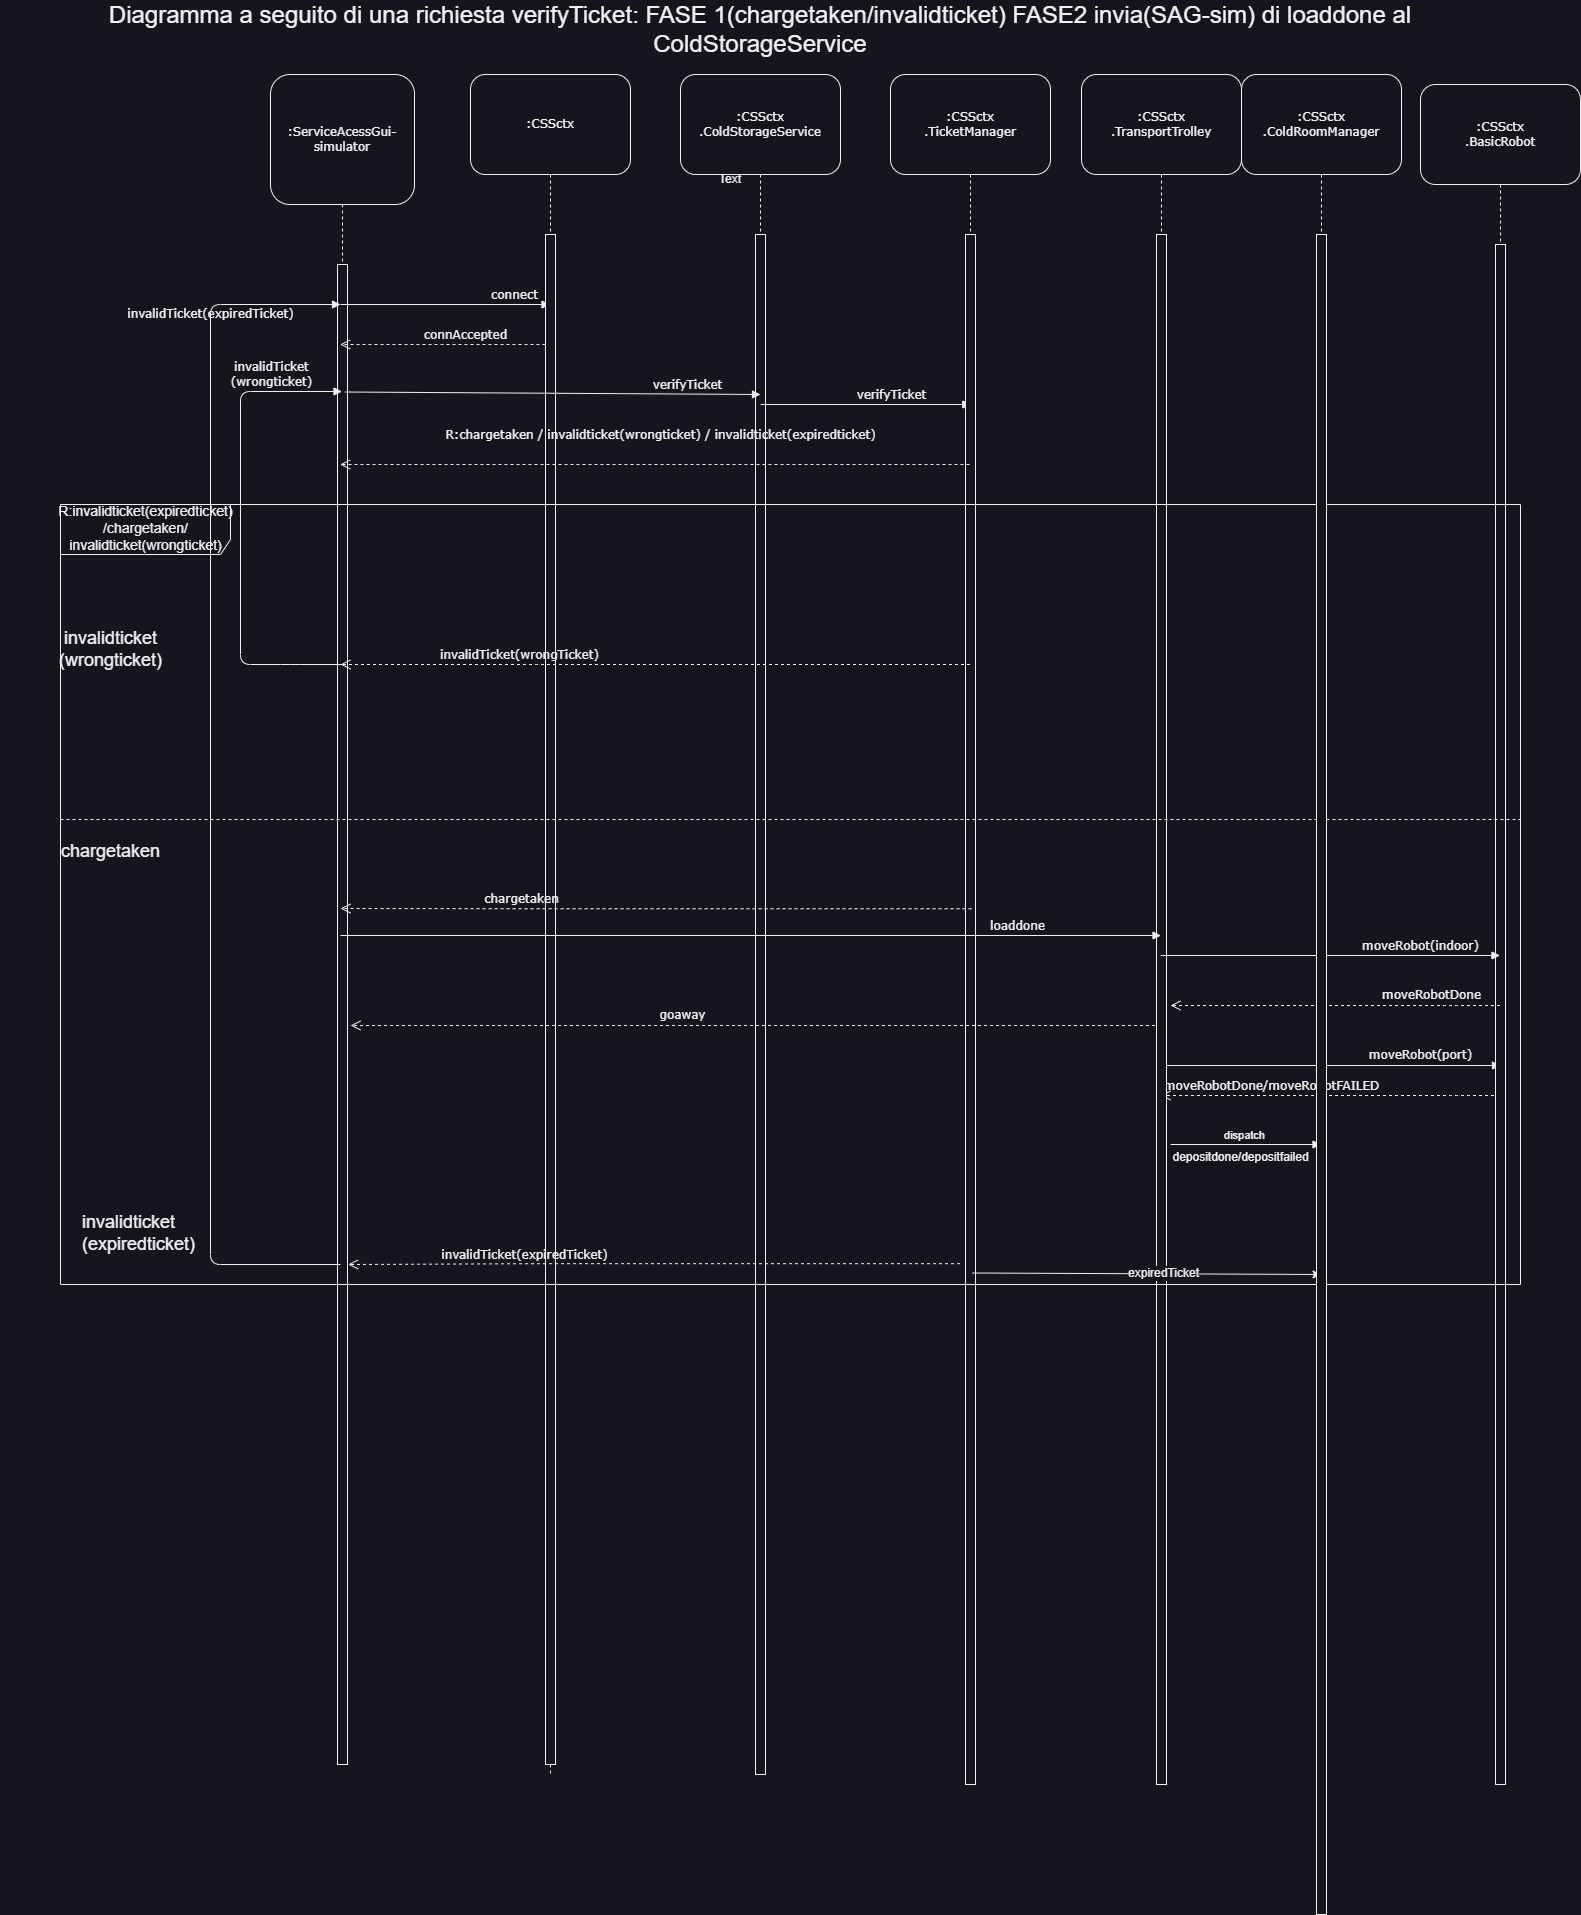

The diagram above was exported from draw.io. Its source (the exported page's mxGraphModel, read from the mxfile embedded in the PNG):
<mxGraphModel dx="2914" dy="2586" grid="1" gridSize="10" guides="1" tooltips="1" connect="1" arrows="1" fold="1" page="1" pageScale="1" pageWidth="827" pageHeight="1169" math="0" shadow="0">
  <root>
    <mxCell id="0" />
    <mxCell id="1" parent="0" />
    <mxCell id="N2O-ApHA6fofq8clF46Y-1" value=":ServiceAcessGui-simulator&lt;br&gt;" style="shape=umlLifeline;perimeter=lifelinePerimeter;whiteSpace=wrap;html=1;container=1;collapsible=0;recursiveResize=0;outlineConnect=0;rounded=1;shadow=0;comic=0;labelBackgroundColor=none;strokeWidth=1;fontFamily=Verdana;fontSize=12;align=center;size=130;" parent="1" vertex="1">
      <mxGeometry x="270" y="50" width="144" height="1690" as="geometry" />
    </mxCell>
    <mxCell id="N2O-ApHA6fofq8clF46Y-2" value="" style="html=1;points=[];perimeter=orthogonalPerimeter;rounded=0;shadow=0;comic=0;labelBackgroundColor=none;strokeWidth=1;fontFamily=Verdana;fontSize=12;align=center;" parent="N2O-ApHA6fofq8clF46Y-1" vertex="1">
      <mxGeometry x="67" y="190" width="10" height="1500" as="geometry" />
    </mxCell>
    <mxCell id="4cLTLOausn-tMqRDsMKk-3" value="connect" style="html=1;verticalAlign=bottom;endArrow=block;labelBackgroundColor=none;fontFamily=Verdana;fontSize=12;" parent="N2O-ApHA6fofq8clF46Y-1" target="4cLTLOausn-tMqRDsMKk-1" edge="1">
      <mxGeometry x="0.653" relative="1" as="geometry">
        <mxPoint x="70" y="230" as="sourcePoint" />
        <mxPoint x="200" y="230" as="targetPoint" />
        <Array as="points" />
        <mxPoint as="offset" />
      </mxGeometry>
    </mxCell>
    <mxCell id="4cLTLOausn-tMqRDsMKk-1" value=":CSSctx" style="shape=umlLifeline;perimeter=lifelinePerimeter;whiteSpace=wrap;html=1;container=1;collapsible=0;recursiveResize=0;outlineConnect=0;rounded=1;shadow=0;comic=0;labelBackgroundColor=none;strokeWidth=1;fontFamily=Verdana;fontSize=12;align=center;size=100;points=[];" parent="1" vertex="1">
      <mxGeometry x="470" y="50" width="160" height="1700" as="geometry" />
    </mxCell>
    <mxCell id="4cLTLOausn-tMqRDsMKk-2" value="" style="html=1;points=[];perimeter=orthogonalPerimeter;rounded=0;shadow=0;comic=0;labelBackgroundColor=none;strokeWidth=1;fontFamily=Verdana;fontSize=12;align=center;" parent="4cLTLOausn-tMqRDsMKk-1" vertex="1">
      <mxGeometry x="75" y="160" width="10" height="1530" as="geometry" />
    </mxCell>
    <mxCell id="4cLTLOausn-tMqRDsMKk-4" value="connAccepted" style="html=1;verticalAlign=bottom;endArrow=open;dashed=1;endSize=8;labelBackgroundColor=none;fontFamily=Verdana;fontSize=12;edgeStyle=elbowEdgeStyle;elbow=vertical;" parent="4cLTLOausn-tMqRDsMKk-1" target="N2O-ApHA6fofq8clF46Y-1" edge="1">
      <mxGeometry x="-0.2163" relative="1" as="geometry">
        <mxPoint x="-90" y="270" as="targetPoint" />
        <Array as="points">
          <mxPoint x="-38.67" y="270" />
          <mxPoint x="-33.67" y="280" />
        </Array>
        <mxPoint x="75" y="270" as="sourcePoint" />
        <mxPoint as="offset" />
      </mxGeometry>
    </mxCell>
    <mxCell id="gZ9sGHbwMtrVvCfFXNdp-1" value=":CSSctx&lt;br&gt;.ColdStorageService" style="shape=umlLifeline;perimeter=lifelinePerimeter;whiteSpace=wrap;html=1;container=1;collapsible=0;recursiveResize=0;outlineConnect=0;rounded=1;shadow=0;comic=0;labelBackgroundColor=none;strokeWidth=1;fontFamily=Verdana;fontSize=12;align=center;size=100;points=[];" parent="1" vertex="1">
      <mxGeometry x="680" y="50" width="160" height="1700" as="geometry" />
    </mxCell>
    <mxCell id="gZ9sGHbwMtrVvCfFXNdp-2" value="" style="html=1;points=[];perimeter=orthogonalPerimeter;rounded=0;shadow=0;comic=0;labelBackgroundColor=none;strokeWidth=1;fontFamily=Verdana;fontSize=12;align=center;" parent="gZ9sGHbwMtrVvCfFXNdp-1" vertex="1">
      <mxGeometry x="75" y="160" width="10" height="1540" as="geometry" />
    </mxCell>
    <mxCell id="rTRTFVOLgOanxBbqwZ-_-5" value="verifyTicket" style="html=1;verticalAlign=bottom;endArrow=block;labelBackgroundColor=none;fontFamily=Verdana;fontSize=12;" parent="gZ9sGHbwMtrVvCfFXNdp-1" edge="1">
      <mxGeometry x="0.2411" relative="1" as="geometry">
        <mxPoint x="79.99925925925959" y="330.0000000000002" as="sourcePoint" />
        <mxPoint x="290.24" y="330" as="targetPoint" />
        <Array as="points" />
        <mxPoint as="offset" />
      </mxGeometry>
    </mxCell>
    <mxCell id="rTRTFVOLgOanxBbqwZ-_-1" value="verifyTicket" style="html=1;verticalAlign=bottom;endArrow=block;labelBackgroundColor=none;fontFamily=Verdana;fontSize=12;exitX=0.733;exitY=0.085;exitDx=0;exitDy=0;exitPerimeter=0;" parent="1" source="N2O-ApHA6fofq8clF46Y-2" edge="1">
      <mxGeometry x="0.653" relative="1" as="geometry">
        <mxPoint x="360" y="370" as="sourcePoint" />
        <mxPoint x="760" y="370" as="targetPoint" />
        <Array as="points" />
        <mxPoint as="offset" />
      </mxGeometry>
    </mxCell>
    <mxCell id="rTRTFVOLgOanxBbqwZ-_-3" value=":CSSctx&lt;br&gt;.TicketManager" style="shape=umlLifeline;perimeter=lifelinePerimeter;whiteSpace=wrap;html=1;container=1;collapsible=0;recursiveResize=0;outlineConnect=0;rounded=1;shadow=0;comic=0;labelBackgroundColor=none;strokeWidth=1;fontFamily=Verdana;fontSize=12;align=center;size=100;points=[];" parent="1" vertex="1">
      <mxGeometry x="890" y="50" width="160" height="1710" as="geometry" />
    </mxCell>
    <mxCell id="rTRTFVOLgOanxBbqwZ-_-4" value="" style="html=1;points=[];perimeter=orthogonalPerimeter;rounded=0;shadow=0;comic=0;labelBackgroundColor=none;strokeWidth=1;fontFamily=Verdana;fontSize=12;align=center;" parent="rTRTFVOLgOanxBbqwZ-_-3" vertex="1">
      <mxGeometry x="75" y="160" width="10" height="1550" as="geometry" />
    </mxCell>
    <mxCell id="rTRTFVOLgOanxBbqwZ-_-6" value="R:chargetaken / invalidticket(wrongticket) / invalidticket(expiredticket)" style="html=1;verticalAlign=bottom;endArrow=open;dashed=1;endSize=8;labelBackgroundColor=none;fontFamily=Verdana;fontSize=12;edgeStyle=elbowEdgeStyle;elbow=vertical;" parent="rTRTFVOLgOanxBbqwZ-_-3" target="N2O-ApHA6fofq8clF46Y-1" edge="1">
      <mxGeometry x="-0.0164" y="-20" relative="1" as="geometry">
        <mxPoint x="-125" y="390" as="targetPoint" />
        <Array as="points">
          <mxPoint x="-34.67000000000007" y="390" />
          <mxPoint x="-29.670000000000073" y="400" />
        </Array>
        <mxPoint x="79" y="390" as="sourcePoint" />
        <mxPoint as="offset" />
      </mxGeometry>
    </mxCell>
    <mxCell id="rTRTFVOLgOanxBbqwZ-_-16" value="goaway" style="html=1;verticalAlign=bottom;endArrow=open;dashed=1;endSize=8;labelBackgroundColor=none;fontFamily=Verdana;fontSize=12;edgeStyle=elbowEdgeStyle;elbow=horizontal;" parent="rTRTFVOLgOanxBbqwZ-_-3" source="rTRTFVOLgOanxBbqwZ-_-8" edge="1">
      <mxGeometry x="0.1857" y="-1" relative="1" as="geometry">
        <mxPoint x="-540" y="951" as="targetPoint" />
        <Array as="points">
          <mxPoint x="-339.6700000000001" y="951" />
          <mxPoint x="-334.6700000000001" y="961" />
        </Array>
        <mxPoint x="-130.5" y="951" as="sourcePoint" />
        <mxPoint x="1" as="offset" />
      </mxGeometry>
    </mxCell>
    <mxCell id="rTRTFVOLgOanxBbqwZ-_-17" value="moveRobot(port)" style="html=1;verticalAlign=bottom;endArrow=block;labelBackgroundColor=none;fontFamily=Verdana;fontSize=12;" parent="rTRTFVOLgOanxBbqwZ-_-3" edge="1">
      <mxGeometry x="0.5294" y="1" relative="1" as="geometry">
        <mxPoint x="270" y="991" as="sourcePoint" />
        <mxPoint x="610" y="991" as="targetPoint" />
        <Array as="points" />
        <mxPoint as="offset" />
      </mxGeometry>
    </mxCell>
    <mxCell id="rTRTFVOLgOanxBbqwZ-_-18" value="moveRobotDone/moveRobotFAILED" style="html=1;verticalAlign=bottom;endArrow=open;dashed=1;endSize=8;labelBackgroundColor=none;fontFamily=Verdana;fontSize=12;edgeStyle=elbowEdgeStyle;elbow=horizontal;" parent="rTRTFVOLgOanxBbqwZ-_-3" edge="1">
      <mxGeometry x="0.3403" relative="1" as="geometry">
        <mxPoint x="270" y="1021" as="targetPoint" />
        <Array as="points">
          <mxPoint x="570" y="1071" />
        </Array>
        <mxPoint x="603.5" y="1021" as="sourcePoint" />
        <mxPoint as="offset" />
      </mxGeometry>
    </mxCell>
    <mxCell id="rTRTFVOLgOanxBbqwZ-_-8" value=":CSSctx&lt;br&gt;.TransportTrolley" style="shape=umlLifeline;perimeter=lifelinePerimeter;whiteSpace=wrap;html=1;container=1;collapsible=0;recursiveResize=0;outlineConnect=0;rounded=1;shadow=0;comic=0;labelBackgroundColor=none;strokeWidth=1;fontFamily=Verdana;fontSize=12;align=center;size=100;points=[];" parent="1" vertex="1">
      <mxGeometry x="1081" y="50" width="160" height="1710" as="geometry" />
    </mxCell>
    <mxCell id="rTRTFVOLgOanxBbqwZ-_-9" value="" style="html=1;points=[];perimeter=orthogonalPerimeter;rounded=0;shadow=0;comic=0;labelBackgroundColor=none;strokeWidth=1;fontFamily=Verdana;fontSize=12;align=center;" parent="rTRTFVOLgOanxBbqwZ-_-8" vertex="1">
      <mxGeometry x="75" y="160" width="10" height="1550" as="geometry" />
    </mxCell>
    <mxCell id="rTRTFVOLgOanxBbqwZ-_-12" value=":CSSctx&lt;br&gt;.BasicRobot" style="shape=umlLifeline;perimeter=lifelinePerimeter;whiteSpace=wrap;html=1;container=1;collapsible=0;recursiveResize=0;outlineConnect=0;rounded=1;shadow=0;comic=0;labelBackgroundColor=none;strokeWidth=1;fontFamily=Verdana;fontSize=12;align=center;size=100;points=[];" parent="1" vertex="1">
      <mxGeometry x="1420" y="60" width="160" height="1700" as="geometry" />
    </mxCell>
    <mxCell id="rTRTFVOLgOanxBbqwZ-_-13" value="" style="html=1;points=[];perimeter=orthogonalPerimeter;rounded=0;shadow=0;comic=0;labelBackgroundColor=none;strokeWidth=1;fontFamily=Verdana;fontSize=12;align=center;" parent="rTRTFVOLgOanxBbqwZ-_-12" vertex="1">
      <mxGeometry x="75" y="160" width="10" height="1540" as="geometry" />
    </mxCell>
    <mxCell id="cg7oMHLb6mgpNHiS1ckj-2" value="Text" style="text;html=1;strokeColor=none;fillColor=none;align=center;verticalAlign=middle;whiteSpace=wrap;rounded=0;" parent="1" vertex="1">
      <mxGeometry x="700" y="140" width="60" height="30" as="geometry" />
    </mxCell>
    <mxCell id="cg7oMHLb6mgpNHiS1ckj-4" value="&lt;font style=&quot;font-size: 24px;&quot;&gt;Diagramma a seguito di una richiesta verifyTicket: FASE 1(chargetaken/invalidticket) FASE2 invia(SAG-sim) di loaddone al ColdStorageService&lt;/font&gt;" style="text;html=1;strokeColor=none;fillColor=none;align=center;verticalAlign=middle;whiteSpace=wrap;rounded=0;" parent="1" vertex="1">
      <mxGeometry y="-10" width="1520" height="30" as="geometry" />
    </mxCell>
    <mxCell id="cg7oMHLb6mgpNHiS1ckj-5" value="&lt;font style=&quot;font-size: 14px;&quot;&gt;R:invalidticket(expiredticket) /chargetaken/&lt;br&gt;invalidticket(wrongticket)&lt;/font&gt;" style="shape=umlFrame;whiteSpace=wrap;html=1;pointerEvents=0;recursiveResize=0;container=1;collapsible=0;width=170;height=50;" parent="1" vertex="1">
      <mxGeometry x="60" y="480" width="1460" height="780" as="geometry" />
    </mxCell>
    <mxCell id="cg7oMHLb6mgpNHiS1ckj-6" value="&lt;font style=&quot;font-size: 18px;&quot;&gt;invalidticket&lt;br&gt;(expiredticket)&lt;/font&gt;" style="text;html=1;" parent="cg7oMHLb6mgpNHiS1ckj-5" vertex="1">
      <mxGeometry width="100" height="20" relative="1" as="geometry">
        <mxPoint x="20" y="701" as="offset" />
      </mxGeometry>
    </mxCell>
    <mxCell id="rTRTFVOLgOanxBbqwZ-_-14" value="moveRobotDone" style="html=1;verticalAlign=bottom;endArrow=open;dashed=1;endSize=8;labelBackgroundColor=none;fontFamily=Verdana;fontSize=12;edgeStyle=elbowEdgeStyle;elbow=horizontal;" parent="cg7oMHLb6mgpNHiS1ckj-5" edge="1">
      <mxGeometry x="-0.5781" y="-1" relative="1" as="geometry">
        <mxPoint x="1110" y="501" as="targetPoint" />
        <Array as="points">
          <mxPoint x="1390" y="551" />
        </Array>
        <mxPoint x="1439.5" y="501" as="sourcePoint" />
        <mxPoint as="offset" />
      </mxGeometry>
    </mxCell>
    <mxCell id="rTRTFVOLgOanxBbqwZ-_-15" value="moveRobot(indoor)" style="html=1;verticalAlign=bottom;endArrow=block;labelBackgroundColor=none;fontFamily=Verdana;fontSize=12;" parent="cg7oMHLb6mgpNHiS1ckj-5" edge="1">
      <mxGeometry x="0.5314" relative="1" as="geometry">
        <mxPoint x="1100.1666666666665" y="451" as="sourcePoint" />
        <mxPoint x="1439.5" y="451" as="targetPoint" />
        <Array as="points" />
        <mxPoint as="offset" />
      </mxGeometry>
    </mxCell>
    <mxCell id="kEfHReS5XdMBzArzRV5Z-1" value="loaddone" style="html=1;verticalAlign=bottom;endArrow=block;labelBackgroundColor=none;fontFamily=Verdana;fontSize=12;" parent="cg7oMHLb6mgpNHiS1ckj-5" target="rTRTFVOLgOanxBbqwZ-_-8" edge="1">
      <mxGeometry x="0.653" relative="1" as="geometry">
        <mxPoint x="280" y="431" as="sourcePoint" />
        <mxPoint x="698" y="431" as="targetPoint" />
        <Array as="points" />
        <mxPoint as="offset" />
      </mxGeometry>
    </mxCell>
    <mxCell id="-1LEvT62y9rYPOEgt9M8-3" value="" style="endArrow=classic;html=1;rounded=0;exitX=0.689;exitY=0.67;exitDx=0;exitDy=0;exitPerimeter=0;" parent="cg7oMHLb6mgpNHiS1ckj-5" edge="1" source="rTRTFVOLgOanxBbqwZ-_-4">
      <mxGeometry width="50" height="50" relative="1" as="geometry">
        <mxPoint x="920" y="770" as="sourcePoint" />
        <mxPoint x="1260.5" y="770" as="targetPoint" />
      </mxGeometry>
    </mxCell>
    <mxCell id="-1LEvT62y9rYPOEgt9M8-6" value="&lt;font style=&quot;font-size: 12px;&quot;&gt;expiredTicket&lt;/font&gt;" style="edgeLabel;html=1;align=center;verticalAlign=middle;resizable=0;points=[];" parent="-1LEvT62y9rYPOEgt9M8-3" vertex="1" connectable="0">
      <mxGeometry x="0.0788" y="2" relative="1" as="geometry">
        <mxPoint x="1" as="offset" />
      </mxGeometry>
    </mxCell>
    <mxCell id="cg7oMHLb6mgpNHiS1ckj-8" value="&lt;font style=&quot;font-size: 18px;&quot;&gt;chargetaken&lt;/font&gt;" style="text;html=1;align=center;verticalAlign=middle;resizable=0;points=[];autosize=1;strokeColor=none;fillColor=none;" parent="cg7oMHLb6mgpNHiS1ckj-5" vertex="1">
      <mxGeometry x="-10" y="327" width="120" height="40" as="geometry" />
    </mxCell>
    <mxCell id="-1LEvT62y9rYPOEgt9M8-9" value="chargetaken" style="html=1;verticalAlign=bottom;endArrow=open;dashed=1;endSize=8;labelBackgroundColor=none;fontFamily=Verdana;fontSize=12;edgeStyle=elbowEdgeStyle;elbow=horizontal;exitX=0.607;exitY=0.435;exitDx=0;exitDy=0;exitPerimeter=0;" parent="cg7oMHLb6mgpNHiS1ckj-5" source="rTRTFVOLgOanxBbqwZ-_-4" edge="1">
      <mxGeometry x="0.4307" relative="1" as="geometry">
        <mxPoint x="280" y="404" as="targetPoint" />
        <Array as="points">
          <mxPoint x="475.3299999999999" y="404" />
          <mxPoint x="480.3299999999999" y="414" />
        </Array>
        <mxPoint x="698.5" y="404" as="sourcePoint" />
        <mxPoint x="1" as="offset" />
      </mxGeometry>
    </mxCell>
    <mxCell id="-1LEvT62y9rYPOEgt9M8-10" value="" style="line;strokeWidth=1;dashed=1;labelPosition=center;verticalLabelPosition=bottom;align=left;verticalAlign=top;spacingLeft=20;spacingTop=15;html=1;whiteSpace=wrap;" parent="cg7oMHLb6mgpNHiS1ckj-5" vertex="1">
      <mxGeometry y="310" width="1460" height="10" as="geometry" />
    </mxCell>
    <mxCell id="-1LEvT62y9rYPOEgt9M8-16" value="&lt;font style=&quot;font-size: 18px;&quot;&gt;invalidticket&lt;br&gt;(wrongticket)&lt;/font&gt;" style="text;html=1;align=center;verticalAlign=middle;resizable=0;points=[];autosize=1;strokeColor=none;fillColor=none;" parent="cg7oMHLb6mgpNHiS1ckj-5" vertex="1">
      <mxGeometry x="-15" y="115" width="130" height="60" as="geometry" />
    </mxCell>
    <mxCell id="-1LEvT62y9rYPOEgt9M8-17" value="invalidTicket(wrongTicket)" style="html=1;verticalAlign=bottom;endArrow=open;dashed=1;endSize=8;labelBackgroundColor=none;fontFamily=Verdana;fontSize=12;edgeStyle=elbowEdgeStyle;elbow=horizontal;" parent="cg7oMHLb6mgpNHiS1ckj-5" edge="1" source="rTRTFVOLgOanxBbqwZ-_-3">
      <mxGeometry x="0.4307" relative="1" as="geometry">
        <mxPoint x="280" y="160" as="targetPoint" />
        <Array as="points">
          <mxPoint x="475.3299999999999" y="160" />
          <mxPoint x="480.3299999999999" y="170" />
        </Array>
        <mxPoint x="698.5" y="160" as="sourcePoint" />
        <mxPoint x="1" as="offset" />
      </mxGeometry>
    </mxCell>
    <mxCell id="-1LEvT62y9rYPOEgt9M8-21" value="invalidTicket(expiredTicket)" style="html=1;verticalAlign=bottom;endArrow=block;labelBackgroundColor=none;fontFamily=Verdana;fontSize=12;" parent="cg7oMHLb6mgpNHiS1ckj-5" edge="1">
      <mxGeometry x="0.7541" relative="1" as="geometry">
        <mxPoint x="280" y="760" as="sourcePoint" />
        <mxPoint x="280" y="-200" as="targetPoint" />
        <Array as="points">
          <mxPoint x="150" y="760" />
          <mxPoint x="150" y="-200" />
        </Array>
        <mxPoint as="offset" />
      </mxGeometry>
    </mxCell>
    <mxCell id="-1LEvT62y9rYPOEgt9M8-8" value="invalidTicket(expiredTicket)" style="html=1;verticalAlign=bottom;endArrow=open;dashed=1;endSize=8;labelBackgroundColor=none;fontFamily=Verdana;fontSize=12;edgeStyle=elbowEdgeStyle;elbow=horizontal;entryX=1.062;entryY=0.629;entryDx=0;entryDy=0;entryPerimeter=0;exitX=-0.545;exitY=0.664;exitDx=0;exitDy=0;exitPerimeter=0;" parent="cg7oMHLb6mgpNHiS1ckj-5" edge="1" source="rTRTFVOLgOanxBbqwZ-_-4">
      <mxGeometry x="0.4307" relative="1" as="geometry">
        <mxPoint x="287.6199999999999" y="760.0099999999998" as="targetPoint" />
        <Array as="points">
          <mxPoint x="475.3299999999999" y="760.54" />
          <mxPoint x="480.3299999999999" y="770.54" />
        </Array>
        <mxPoint x="692.9200000000001" y="760.0000000000005" as="sourcePoint" />
        <mxPoint x="1" as="offset" />
      </mxGeometry>
    </mxCell>
    <mxCell id="n1HdxyjwNf1vCj6tJYFC-2" value="dispatch" style="html=1;verticalAlign=bottom;endArrow=block;curved=0;rounded=0;" edge="1" parent="cg7oMHLb6mgpNHiS1ckj-5" target="-1LEvT62y9rYPOEgt9M8-4">
      <mxGeometry width="80" relative="1" as="geometry">
        <mxPoint x="1110" y="640" as="sourcePoint" />
        <mxPoint x="1190" y="640" as="targetPoint" />
      </mxGeometry>
    </mxCell>
    <mxCell id="-1LEvT62y9rYPOEgt9M8-4" value=":CSSctx&lt;br&gt;.ColdRoomManager" style="shape=umlLifeline;perimeter=lifelinePerimeter;whiteSpace=wrap;html=1;container=1;collapsible=0;recursiveResize=0;outlineConnect=0;rounded=1;shadow=0;comic=0;labelBackgroundColor=none;strokeWidth=1;fontFamily=Verdana;fontSize=12;align=center;size=100;points=[];" parent="1" vertex="1">
      <mxGeometry x="1241" y="50" width="160" height="1840" as="geometry" />
    </mxCell>
    <mxCell id="-1LEvT62y9rYPOEgt9M8-5" value="" style="html=1;points=[];perimeter=orthogonalPerimeter;rounded=0;shadow=0;comic=0;labelBackgroundColor=none;strokeWidth=1;fontFamily=Verdana;fontSize=12;align=center;" parent="-1LEvT62y9rYPOEgt9M8-4" vertex="1">
      <mxGeometry x="75" y="160" width="10" height="1680" as="geometry" />
    </mxCell>
    <mxCell id="-1LEvT62y9rYPOEgt9M8-18" value="invalidTicket&lt;br&gt;(wrongticket)" style="html=1;verticalAlign=bottom;endArrow=block;labelBackgroundColor=none;fontFamily=Verdana;fontSize=12;" parent="1" source="N2O-ApHA6fofq8clF46Y-1" target="N2O-ApHA6fofq8clF46Y-1" edge="1">
      <mxGeometry x="0.6996" relative="1" as="geometry">
        <mxPoint x="350" y="680" as="sourcePoint" />
        <mxPoint x="330" y="370" as="targetPoint" />
        <Array as="points">
          <mxPoint x="290" y="640" />
          <mxPoint x="240" y="640" />
          <mxPoint x="240" y="367" />
        </Array>
        <mxPoint as="offset" />
      </mxGeometry>
    </mxCell>
    <mxCell id="n1HdxyjwNf1vCj6tJYFC-3" value="depositdone/depositfailed" style="text;html=1;align=center;verticalAlign=middle;resizable=0;points=[];autosize=1;strokeColor=none;fillColor=none;" vertex="1" parent="1">
      <mxGeometry x="1160" y="1118" width="160" height="30" as="geometry" />
    </mxCell>
  </root>
</mxGraphModel>